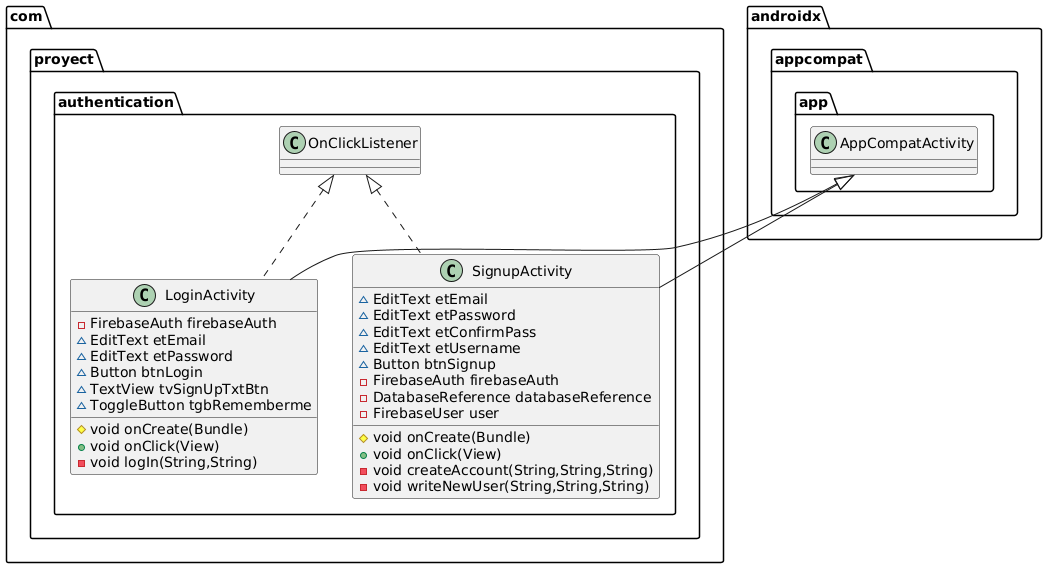

The diagram above was rendered by PlantUML. Its source (embedded in the PNG):
@startuml
class com.proyect.authentication.LoginActivity {
- FirebaseAuth firebaseAuth
~ EditText etEmail
~ EditText etPassword
~ Button btnLogin
~ TextView tvSignUpTxtBtn
~ ToggleButton tgbRememberme
# void onCreate(Bundle)
+ void onClick(View)
- void logIn(String,String)
}


class com.proyect.authentication.SignupActivity {
~ EditText etEmail
~ EditText etPassword
~ EditText etConfirmPass
~ EditText etUsername
~ Button btnSignup
- FirebaseAuth firebaseAuth
- DatabaseReference databaseReference
- FirebaseUser user
# void onCreate(Bundle)
+ void onClick(View)
- void createAccount(String,String,String)
- void writeNewUser(String,String,String)
}




com.proyect.authentication.OnClickListener <|.. com.proyect.authentication.LoginActivity
androidx.appcompat.app.AppCompatActivity <|-- com.proyect.authentication.LoginActivity
com.proyect.authentication.OnClickListener <|.. com.proyect.authentication.SignupActivity
androidx.appcompat.app.AppCompatActivity <|-- com.proyect.authentication.SignupActivity
@enduml